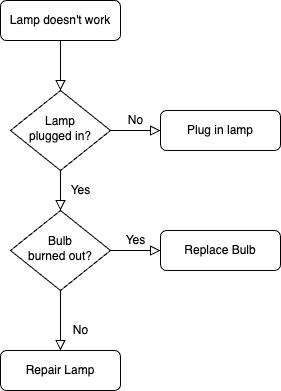

The diagram above was exported from draw.io. Its source (the exported page's mxGraphModel, read from the mxfile embedded in the PNG):
<mxGraphModel dx="1374" dy="769" grid="1" gridSize="10" guides="1" tooltips="1" connect="1" arrows="1" fold="1" page="1" pageScale="1" pageWidth="827" pageHeight="1169" math="0" shadow="0">
  <root>
    <mxCell id="WIyWlLk6GJQsqaUBKTNV-0" />
    <mxCell id="WIyWlLk6GJQsqaUBKTNV-1" parent="WIyWlLk6GJQsqaUBKTNV-0" />
    <mxCell id="WIyWlLk6GJQsqaUBKTNV-2" value="" style="rounded=0;html=1;jettySize=auto;orthogonalLoop=1;fontSize=11;endArrow=block;endFill=0;endSize=8;strokeWidth=1;shadow=0;labelBackgroundColor=none;edgeStyle=orthogonalEdgeStyle;" parent="WIyWlLk6GJQsqaUBKTNV-1" source="WIyWlLk6GJQsqaUBKTNV-3" target="WIyWlLk6GJQsqaUBKTNV-6" edge="1">
      <mxGeometry relative="1" as="geometry" />
    </mxCell>
    <mxCell id="WIyWlLk6GJQsqaUBKTNV-3" value="Lamp doesn't work" style="rounded=1;whiteSpace=wrap;html=1;fontSize=12;glass=0;strokeWidth=1;shadow=0;" parent="WIyWlLk6GJQsqaUBKTNV-1" vertex="1">
      <mxGeometry x="160" y="80" width="120" height="40" as="geometry" />
    </mxCell>
    <mxCell id="WIyWlLk6GJQsqaUBKTNV-4" value="Yes" style="rounded=0;html=1;jettySize=auto;orthogonalLoop=1;fontSize=11;endArrow=block;endFill=0;endSize=8;strokeWidth=1;shadow=0;labelBackgroundColor=none;edgeStyle=orthogonalEdgeStyle;" parent="WIyWlLk6GJQsqaUBKTNV-1" source="WIyWlLk6GJQsqaUBKTNV-6" target="WIyWlLk6GJQsqaUBKTNV-10" edge="1">
      <mxGeometry y="20" relative="1" as="geometry">
        <mxPoint as="offset" />
      </mxGeometry>
    </mxCell>
    <mxCell id="WIyWlLk6GJQsqaUBKTNV-5" value="No" style="edgeStyle=orthogonalEdgeStyle;rounded=0;html=1;jettySize=auto;orthogonalLoop=1;fontSize=11;endArrow=block;endFill=0;endSize=8;strokeWidth=1;shadow=0;labelBackgroundColor=none;" parent="WIyWlLk6GJQsqaUBKTNV-1" source="WIyWlLk6GJQsqaUBKTNV-6" target="WIyWlLk6GJQsqaUBKTNV-7" edge="1">
      <mxGeometry y="10" relative="1" as="geometry">
        <mxPoint as="offset" />
      </mxGeometry>
    </mxCell>
    <mxCell id="WIyWlLk6GJQsqaUBKTNV-6" value="Lamp&lt;br&gt;plugged in?" style="rhombus;whiteSpace=wrap;html=1;shadow=0;fontFamily=Helvetica;fontSize=12;align=center;strokeWidth=1;spacing=6;spacingTop=-4;" parent="WIyWlLk6GJQsqaUBKTNV-1" vertex="1">
      <mxGeometry x="170" y="170" width="100" height="80" as="geometry" />
    </mxCell>
    <mxCell id="WIyWlLk6GJQsqaUBKTNV-7" value="Plug in lamp" style="rounded=1;whiteSpace=wrap;html=1;fontSize=12;glass=0;strokeWidth=1;shadow=0;" parent="WIyWlLk6GJQsqaUBKTNV-1" vertex="1">
      <mxGeometry x="320" y="190" width="120" height="40" as="geometry" />
    </mxCell>
    <mxCell id="WIyWlLk6GJQsqaUBKTNV-8" value="No" style="rounded=0;html=1;jettySize=auto;orthogonalLoop=1;fontSize=11;endArrow=block;endFill=0;endSize=8;strokeWidth=1;shadow=0;labelBackgroundColor=none;edgeStyle=orthogonalEdgeStyle;" parent="WIyWlLk6GJQsqaUBKTNV-1" source="WIyWlLk6GJQsqaUBKTNV-10" target="WIyWlLk6GJQsqaUBKTNV-11" edge="1">
      <mxGeometry x="0.3333" y="20" relative="1" as="geometry">
        <mxPoint as="offset" />
      </mxGeometry>
    </mxCell>
    <mxCell id="WIyWlLk6GJQsqaUBKTNV-9" value="Yes" style="edgeStyle=orthogonalEdgeStyle;rounded=0;html=1;jettySize=auto;orthogonalLoop=1;fontSize=11;endArrow=block;endFill=0;endSize=8;strokeWidth=1;shadow=0;labelBackgroundColor=none;" parent="WIyWlLk6GJQsqaUBKTNV-1" source="WIyWlLk6GJQsqaUBKTNV-10" target="WIyWlLk6GJQsqaUBKTNV-12" edge="1">
      <mxGeometry y="10" relative="1" as="geometry">
        <mxPoint as="offset" />
      </mxGeometry>
    </mxCell>
    <mxCell id="WIyWlLk6GJQsqaUBKTNV-10" value="Bulb&lt;br&gt;burned out?" style="rhombus;whiteSpace=wrap;html=1;shadow=0;fontFamily=Helvetica;fontSize=12;align=center;strokeWidth=1;spacing=6;spacingTop=-4;" parent="WIyWlLk6GJQsqaUBKTNV-1" vertex="1">
      <mxGeometry x="170" y="290" width="100" height="80" as="geometry" />
    </mxCell>
    <mxCell id="WIyWlLk6GJQsqaUBKTNV-11" value="Repair Lamp" style="rounded=1;whiteSpace=wrap;html=1;fontSize=12;glass=0;strokeWidth=1;shadow=0;" parent="WIyWlLk6GJQsqaUBKTNV-1" vertex="1">
      <mxGeometry x="160" y="430" width="120" height="40" as="geometry" />
    </mxCell>
    <mxCell id="WIyWlLk6GJQsqaUBKTNV-12" value="Replace Bulb" style="rounded=1;whiteSpace=wrap;html=1;fontSize=12;glass=0;strokeWidth=1;shadow=0;" parent="WIyWlLk6GJQsqaUBKTNV-1" vertex="1">
      <mxGeometry x="320" y="310" width="120" height="40" as="geometry" />
    </mxCell>
  </root>
</mxGraphModel>